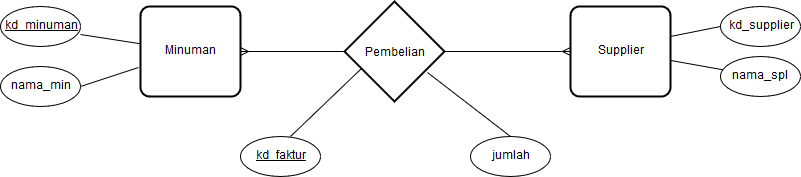

The diagram above was exported from draw.io. Its source (the exported page's mxGraphModel, read from the mxfile embedded in the PNG):
<mxGraphModel dx="876" dy="440" grid="1" gridSize="10" guides="1" tooltips="1" connect="1" arrows="1" fold="1" page="1" pageScale="1" pageWidth="827" pageHeight="1169" background="#ffffff" math="0" shadow="0">
  <root>
    <mxCell id="0" />
    <mxCell id="1" parent="0" />
    <mxCell id="2" value="Minuman" style="strokeWidth=2;rounded=1;arcSize=10;whiteSpace=wrap;html=1;align=center;" vertex="1" parent="1">
      <mxGeometry x="160" y="10" width="100" height="90" as="geometry" />
    </mxCell>
    <mxCell id="3" value="&lt;u&gt;kd_minuman&lt;/u&gt;" style="ellipse;whiteSpace=wrap;html=1;" vertex="1" parent="1">
      <mxGeometry x="20" y="10" width="80" height="40" as="geometry" />
    </mxCell>
    <mxCell id="4" value="" style="endArrow=none;html=1;" edge="1" parent="1" source="2">
      <mxGeometry width="50" height="50" relative="1" as="geometry">
        <mxPoint x="140" y="110" as="sourcePoint" />
        <mxPoint x="100" y="38" as="targetPoint" />
      </mxGeometry>
    </mxCell>
    <mxCell id="7" value="nama_min" style="ellipse;whiteSpace=wrap;html=1;" vertex="1" parent="1">
      <mxGeometry x="20" y="70" width="80" height="40" as="geometry" />
    </mxCell>
    <mxCell id="8" value="" style="endArrow=none;html=1;exitX=1;exitY=0.5;entryX=-0.02;entryY=0.68;entryPerimeter=0;" edge="1" parent="1" source="7" target="2">
      <mxGeometry width="50" height="50" relative="1" as="geometry">
        <mxPoint x="110" y="115" as="sourcePoint" />
        <mxPoint x="160" y="65" as="targetPoint" />
      </mxGeometry>
    </mxCell>
    <mxCell id="12" value="" style="edgeStyle=entityRelationEdgeStyle;html=1;endArrow=ERmany;startArrow=ERmany;exitX=1;exitY=0.5;" edge="1" parent="1" source="2">
      <mxGeometry width="100" height="100" relative="1" as="geometry">
        <mxPoint x="290" y="100" as="sourcePoint" />
        <mxPoint x="590" y="55" as="targetPoint" />
      </mxGeometry>
    </mxCell>
    <mxCell id="16" value="&lt;font style=&quot;font-size: 12px&quot;&gt;Pembelian&lt;/font&gt;" style="shape=rhombus;strokeWidth=2;fontSize=17;perimeter=rhombusPerimeter;whiteSpace=wrap;html=1;align=center;" vertex="1" parent="1">
      <mxGeometry x="364" y="5" width="100" height="100" as="geometry" />
    </mxCell>
    <mxCell id="17" value="Supplier" style="strokeWidth=2;rounded=1;arcSize=10;whiteSpace=wrap;html=1;align=center;" vertex="1" parent="1">
      <mxGeometry x="590" y="10" width="100" height="90" as="geometry" />
    </mxCell>
    <mxCell id="18" value="nama_spl&lt;br&gt;" style="ellipse;whiteSpace=wrap;html=1;" vertex="1" parent="1">
      <mxGeometry x="740" y="60" width="80" height="40" as="geometry" />
    </mxCell>
    <mxCell id="19" value="" style="endArrow=none;html=1;" edge="1" source="17" parent="1" target="18">
      <mxGeometry width="50" height="50" relative="1" as="geometry">
        <mxPoint x="150" y="120" as="sourcePoint" />
        <mxPoint x="110" y="48" as="targetPoint" />
      </mxGeometry>
    </mxCell>
    <mxCell id="20" value="kd_supplier" style="ellipse;whiteSpace=wrap;html=1;" vertex="1" parent="1">
      <mxGeometry x="740" y="10" width="80" height="40" as="geometry" />
    </mxCell>
    <mxCell id="21" value="" style="endArrow=none;html=1;exitX=0;exitY=0.5;" edge="1" source="20" parent="1">
      <mxGeometry width="50" height="50" relative="1" as="geometry">
        <mxPoint x="120" y="125" as="sourcePoint" />
        <mxPoint x="690" y="40" as="targetPoint" />
      </mxGeometry>
    </mxCell>
    <mxCell id="23" value="&lt;u&gt;kd_faktur&lt;/u&gt;" style="ellipse;whiteSpace=wrap;html=1;" vertex="1" parent="1">
      <mxGeometry x="260" y="140" width="80" height="40" as="geometry" />
    </mxCell>
    <mxCell id="24" value="" style="endArrow=none;html=1;entryX=0.17;entryY=0.67;entryPerimeter=0;" edge="1" parent="1" target="16">
      <mxGeometry width="50" height="50" relative="1" as="geometry">
        <mxPoint x="310" y="140" as="sourcePoint" />
        <mxPoint x="360" y="90" as="targetPoint" />
      </mxGeometry>
    </mxCell>
    <mxCell id="25" value="jumlah" style="ellipse;whiteSpace=wrap;html=1;" vertex="1" parent="1">
      <mxGeometry x="490" y="140" width="80" height="40" as="geometry" />
    </mxCell>
    <mxCell id="26" value="" style="endArrow=none;html=1;exitX=0.5;exitY=0;" edge="1" parent="1" source="25">
      <mxGeometry width="50" height="50" relative="1" as="geometry">
        <mxPoint x="440" y="130" as="sourcePoint" />
        <mxPoint x="447" y="76" as="targetPoint" />
      </mxGeometry>
    </mxCell>
  </root>
</mxGraphModel>